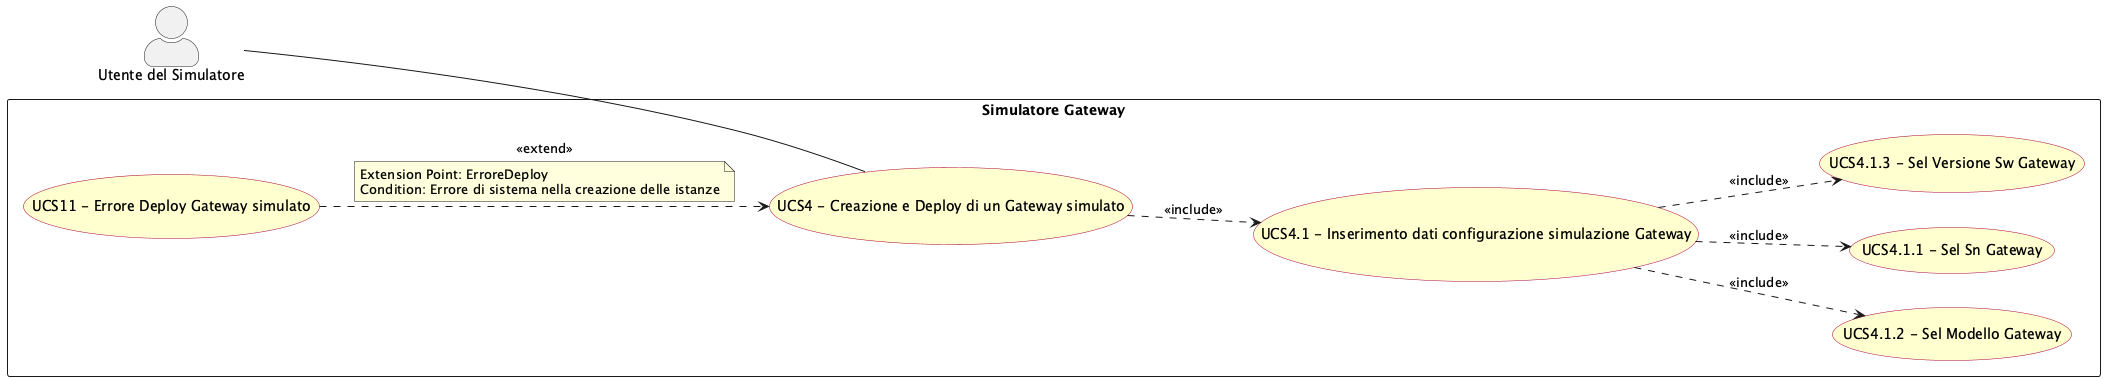

The diagram above was rendered by PlantUML. Its source (embedded in the PNG):
@startuml creazione_deploy_gateway_simulato
left to right direction
skinparam actorStyle awesome
skinparam usecase {
  BackgroundColor #FEFECE
  BorderColor #A80036
}

actor "Utente del Simulatore" as sim_usr

rectangle "Simulatore Gateway" {
  usecase "UCS4 - Creazione e Deploy di un Gateway simulato" as UCS4
  usecase "UCS4.1 - Inserimento dati configurazione simulazione Gateway" as UCS4_1
  usecase "UCS4.1.2 - Sel Modello Gateway" as UCS4_1_2
  usecase "UCS4.1.1 - Sel Sn Gateway" as UCS4_1_1
  usecase "UCS4.1.3 - Sel Versione Sw Gateway" as UCS4_1_3
  usecase "UCS11 - Errore Deploy Gateway simulato" as UCS11
}

sim_usr -- UCS4

UCS4 ..> UCS4_1 : <<include>>
UCS4_1 ..> UCS4_1_1 : <<include>>
UCS4_1 ..> UCS4_1_2 : <<include>>
UCS4_1 ..> UCS4_1_3 : <<include>>
UCS11 ..> UCS4 : <<extend>>
note on link
  Extension Point: ErroreDeploy
  Condition: Errore di sistema nella creazione delle istanze
end note

@enduml